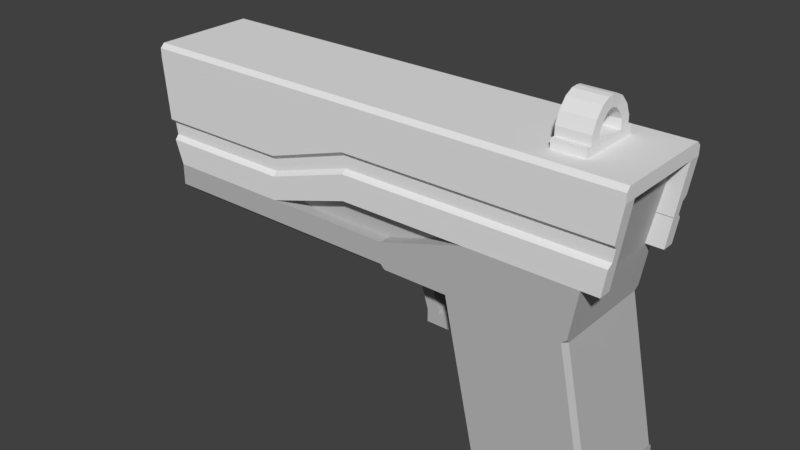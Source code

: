 # Source: Pistol.blend  (saved by Blender 2.78.0; exported with 4.5.12 LTS)
import bpy
from mathutils import Matrix  # noqa: F401  (used for matrix-valued properties, if any)

bpy.ops.wm.read_factory_settings(use_empty=True)
scene = bpy.context.scene
scene.name = 'Scene'

# ---- collections
col_collection_1 = bpy.data.collections.new('Collection 1'); scene.collection.children.link(col_collection_1)

# ---- materials (node trees are filled in below, after node groups)
mat_blackmetal = bpy.data.materials.new('BlackMetal')
mat_blackmetal.alpha_threshold = 0.0
mat_blackmetal.roughness = 0.5
mat_bullet = bpy.data.materials.new('Bullet')
mat_bullet.alpha_threshold = 0.0
mat_bullet.roughness = 0.5
mat_graymetal = bpy.data.materials.new('GrayMetal')
mat_graymetal.alpha_threshold = 0.0
mat_graymetal.roughness = 0.5
mat_whitemetal = bpy.data.materials.new('WhiteMetal')
mat_whitemetal.alpha_threshold = 0.0
mat_whitemetal.roughness = 0.5
mat_whitemetal.line_color = (0.0, 0.0, 0.0, 1.0)

# ---- material node trees
mat_blackmetal.use_nodes = True; mat_blackmetal.node_tree.nodes.clear()
_N = mat_blackmetal.node_tree.nodes; _L = mat_blackmetal.node_tree.links
n0 = _N.new('ShaderNodeOutputMaterial'); n0.name = 'Material Output'; n0.location = (300, 300)
n1 = _N.new('ShaderNodeBsdfDiffuse'); n1.name = 'Diffuse BSDF'; n1.location = (10, 300)
n1.inputs[0].default_value = (0.0291, 0.0291, 0.0291, 1.0)
_L.new(n1.outputs[0], n0.inputs[0])
n0.is_active_output = True
mat_bullet.use_nodes = True; mat_bullet.node_tree.nodes.clear()
_N = mat_bullet.node_tree.nodes; _L = mat_bullet.node_tree.links
n0 = _N.new('ShaderNodeOutputMaterial'); n0.name = 'Material Output'; n0.location = (300, 300)
n1 = _N.new('ShaderNodeBsdfDiffuse'); n1.name = 'Diffuse BSDF'; n1.location = (10, 300)
n1.inputs[0].default_value = (0.8, 0.7242, 0.08522, 1.0)
_L.new(n1.outputs[0], n0.inputs[0])
n0.is_active_output = True
mat_graymetal.use_nodes = True; mat_graymetal.node_tree.nodes.clear()
_N = mat_graymetal.node_tree.nodes; _L = mat_graymetal.node_tree.links
n0 = _N.new('ShaderNodeOutputMaterial'); n0.name = 'Material Output'; n0.location = (300, 300)
n1 = _N.new('ShaderNodeBsdfDiffuse'); n1.name = 'Diffuse BSDF'; n1.location = (10, 300)
n1.inputs[0].default_value = (0.4969, 0.4969, 0.4969, 1.0)
_L.new(n1.outputs[0], n0.inputs[0])
n0.is_active_output = True

# ---- world
world_world = bpy.data.worlds.new('World'); scene.world = world_world
world_world.color = (0.05088, 0.05088, 0.05088)
world_world.use_sun_shadow = False
world_world.sun_shadow_jitter_overblur = 0.0
world_world.cycles.sampling_method = 'MANUAL'

# ---- meshes
me_cube_009 = bpy.data.meshes.new('Cube.009')
me_cube_009.from_pydata([(-0.48, -0.7, 0.04), (-1.125, -0.7, 0.04), (-1.12, -0.6, 2.76), (-1.685, -0.6, 2.76), (1.2, -0.9, -0.7), (-1.3, -0.9, -0.7), (-1.3, -0.9, -0.3), (1.2, -0.9, -0.3), (-2.0, -0.9, 3.1), (0.4, -0.9, 3.1), (1.2, 0.0, -0.3), (1.2, 0.0, -0.7), (-2.0, 0.0, 3.1), (-1.3, 0.0, -0.7), (-1.3, 0.0, -0.3), (0.4, 0.0, 3.1), (-0.48, -0.9, 0.04), (-1.125, -0.9, 0.04), (-1.12, -0.9, 2.76), (-1.685, -0.9, 2.76), (-0.48, -0.6, 0.04), (-1.125, -0.6, 0.04), (-1.12, -0.6, 2.76), (-1.685, -0.6, 2.76), (-1.062, -0.7, 2.513), (-1.004, -0.7, 2.265), (-0.9455, -0.6, 2.018), (-0.8873, -0.7, 1.771), (-0.8291, -0.7, 1.524), (-0.7709, -0.6, 1.276), (-0.7127, -0.7, 1.029), (-0.6545, -0.7, 0.7818), (-0.5964, -0.6, 0.5345), (-0.5382, -0.7, 0.2873), (-1.176, -0.7, 0.2873), (-1.227, -0.6, 0.5345), (-1.278, -0.7, 0.7818), (-1.329, -0.7, 1.029), (-1.38, -0.6, 1.276), (-1.43, -0.7, 1.524), (-1.481, -0.7, 1.771), (-1.532, -0.6, 2.018), (-1.583, -0.7, 2.265), (-1.634, -0.7, 2.513)], [], [(43, 24, 2, 3), (7, 6, 5, 4), (6, 14, 13, 5), (5, 13, 11, 4), (7, 10, 15, 9), (8, 6, 17, 19), (11, 10, 7, 4), (15, 12, 8, 9), (12, 14, 6, 8), (19, 17, 21, 23), (9, 8, 19, 18), (7, 9, 18, 16), (6, 7, 16, 17), (18, 19, 23, 22), (16, 18, 22, 20), (17, 16, 20, 21), (1, 0, 33, 34), (34, 33, 32, 35), (35, 32, 31, 36), (36, 31, 30, 37), (37, 30, 29, 38), (38, 29, 28, 39), (39, 28, 27, 40), (40, 27, 26, 41), (41, 26, 25, 42), (42, 25, 24, 43)])
me_cube_009.polygons.foreach_set('material_index', [1, 0, 0, 0, 0, 0, 0, 0, 0, 0, 0, 0, 0, 0, 0, 0, 1, 1, 1, 1, 1, 1, 1, 1, 1, 1])
me_cube_009.materials.append(mat_blackmetal)
me_cube_009.materials.append(mat_bullet)
me_cube_009.use_remesh_preserve_volume = False
me_cube_009.use_remesh_preserve_attributes = False
me_cube_009.use_mirror_vertex_groups = False
me_cube_009.update()
me_cube_004 = bpy.data.meshes.new('Cube.004')
me_cube_004.from_pydata([(-0.2, -0.25, -0.3333), (-0.4, -0.25, 0.8667), (-0.2, 0.25, -0.3333), (-0.4, 0.25, 0.8667), (0.2, -0.25, -0.3333), (0.0, -0.25, 0.8667), (0.2, 0.25, -0.3333), (0.0, 0.25, 0.8667), (-1.192e-07, 0.25, -0.5333), (-1.192e-07, -0.25, -0.5333), (0.4, 0.25, -0.5333), (0.4, -0.25, -0.5333)], [], [(0, 1, 3, 2), (2, 3, 7, 6), (6, 7, 5, 4), (4, 5, 1, 0), (6, 4, 11, 10), (8, 10, 11, 9), (4, 0, 9, 11), (2, 6, 10, 8), (0, 2, 8, 9)])
me_cube_004.materials.append(mat_graymetal)
me_cube_004.use_remesh_preserve_volume = False
me_cube_004.use_remesh_preserve_attributes = False
me_cube_004.use_mirror_vertex_groups = False
me_cube_004.update()
me_cube_003 = bpy.data.meshes.new('Cube.003')
me_cube_003.from_pydata([(-0.24, -1.0, -1.3), (-0.24, -1.0, -0.7), (-0.24, 1.0, -1.3), (-0.24, 1.0, -0.7), (1.96, -1.0, -1.3), (1.96, -1.0, -0.7), (1.96, 1.0, -1.3), (1.96, 1.0, -0.7), (-0.84, 1.0, -1.3), (-0.84, -1.0, -1.3), (-0.84, -1.0, -0.7), (-0.84, 1.0, -0.7), (-0.94, -1.0, 1.5), (-0.94, 1.0, 1.5), (-1.54, -1.0, 1.5), (-1.54, 1.0, 1.5), (0.16, -0.25, 1.5), (0.16, 0.25, 1.5), (0.56, -0.25, 1.5), (0.56, 0.25, 1.5)], [], [(3, 2, 8, 11), (2, 3, 7, 6), (6, 7, 5, 4), (4, 5, 1, 0), (2, 6, 4, 0), (7, 3, 1, 5), (9, 10, 11, 8), (0, 1, 10, 9), (11, 10, 14, 15), (2, 0, 9, 8), (12, 13, 15, 14), (3, 11, 15, 13), (1, 3, 13, 12), (10, 1, 12, 14), (19, 17, 16, 18)])
me_cube_003.materials.append(mat_graymetal)
me_cube_003.use_remesh_preserve_volume = False
me_cube_003.use_remesh_preserve_attributes = False
me_cube_003.use_mirror_vertex_groups = False
me_cube_003.update()
me_cylinder = bpy.data.meshes.new('Cylinder')
me_cylinder.from_pydata([(-5.192e-07, 0.96, -5.0), (1.038e-07, 0.96, 1.0), (0.7467, 0.7467, -5.0), (0.7467, 0.7467, 1.0), (0.96, 3.583e-07, -5.0), (0.96, -7.166e-08, 1.0), (0.7467, -0.7467, -5.0), (0.7467, -0.7467, 1.0), (-5.192e-07, -0.96, -5.0), (1.038e-07, -0.96, 1.0), (-0.7467, -0.7467, -5.0), (-0.7467, -0.7467, 1.0), (-0.96, 3.583e-07, -5.0), (-0.96, -7.166e-08, 1.0), (-0.7467, 0.7467, -5.0), (-0.7467, 0.7467, 1.0), (-5.192e-07, 0.7467, -5.0), (0.5333, 0.5333, -5.0), (0.7467, 3.583e-07, -5.0), (0.5333, -0.5333, -5.0), (-5.192e-07, -0.7467, -5.0), (-0.5333, -0.5333, -5.0), (-0.7467, 3.583e-07, -5.0), (-0.5333, 0.5333, -5.0), (-2.492e-07, 0.7467, -2.4), (0.5333, 0.5333, -2.4), (0.7467, 1.72e-07, -2.4), (0.5333, -0.5333, -2.4), (-2.492e-07, -0.7467, -2.4), (-0.5333, -0.5333, -2.4), (-0.7467, 1.72e-07, -2.4), (-0.5333, 0.5333, -2.4)], [], [(0, 1, 3, 2), (2, 3, 5, 4), (4, 5, 7, 6), (6, 7, 9, 8), (8, 9, 11, 10), (10, 11, 13, 12), (3, 1, 15, 13, 11, 9, 7, 5), (12, 13, 15, 14), (14, 15, 1, 0), (2, 4, 18, 17), (20, 21, 29, 28), (8, 10, 21, 20), (14, 0, 16, 23), (0, 2, 17, 16), (4, 6, 19, 18), (10, 12, 22, 21), (6, 8, 20, 19), (12, 14, 23, 22), (24, 25, 26, 27, 28, 29, 30, 31), (18, 19, 27, 26), (16, 17, 25, 24), (23, 16, 24, 31), (21, 22, 30, 29), (19, 20, 28, 27), (17, 18, 26, 25), (22, 23, 31, 30)])
me_cylinder.materials.append(mat_graymetal)
me_cylinder.use_remesh_preserve_volume = False
me_cylinder.use_remesh_preserve_attributes = False
me_cylinder.use_mirror_vertex_groups = False
me_cylinder.update()
me_cube_002 = bpy.data.meshes.new('Cube.002')
me_cube_002.from_pydata([(-7.346, 1.3, 1.5), (-1.346, 1.3, 1.5), (0.6542, 1.3, 2.1), (0.3042, 1.3, 0.9), (3.254, 1.3, 2.1), (1.054, 1.3, -2.5), (1.054, 1.3, -2.9), (3.754, 1.3, -2.9), (1.054, 0.0, -2.9), (3.754, 0.0, -2.9), (0.3042, 0.0, 0.9), (-1.346, 0.0, 0.9), (0.6542, 0.0, 2.1), (-1.346, 0.0, 1.5), (-7.346, 0.0, 1.5), (3.054, 0.0, 0.9), (1.054, 0.0, -2.5), (3.254, 0.0, 2.1), (3.754, 0.0, -2.5), (1.152, 0.0, -2.9), (1.154, 1.2, -2.9), (3.654, 0.0, -2.9), (3.654, 1.2, -2.9), (-1.346, 0.0, 1.5), (1.152, 0.0, -2.5), (1.154, 1.2, -2.5), (3.654, 0.0, -2.5), (3.654, 1.2, -2.5), (0.4542, 0.0, 0.8), (0.4542, 1.2, 0.8), (2.854, 0.0, 0.8), (2.854, 1.2, 0.8), (-7.246, 1.2, 0.9), (-7.346, 1.3, 1.0), (-1.346, 1.2, 0.9), (-1.346, 1.3, 1.0), (-1.246, 1.3, 0.9), (-7.346, 0.0, 1.0), (-7.246, 0.0, 0.9), (3.054, 1.2, 0.9), (2.952, 1.3, 0.9), (3.071, 1.3, 0.9986), (3.652, 1.3, -2.5), (3.754, 1.2, -2.5), (3.754, 1.3, -2.6)], [], [(32, 34, 11, 38), (1, 13, 12, 2), (37, 14, 0, 33), (1, 0, 14, 13), (2, 12, 17, 4), (10, 11, 34, 36, 3), (39, 15, 18, 43), (3, 40, 42, 5), (44, 43, 18, 9, 7), (3, 2, 4, 41, 40), (5, 42, 44, 7, 6), (16, 10, 3, 5), (36, 35, 1, 2, 3), (8, 16, 5, 6), (7, 9, 21, 22), (6, 7, 22, 20), (8, 6, 20, 19), (25, 27, 31, 29), (22, 21, 26, 27), (20, 22, 27, 25), (19, 20, 25, 24), (30, 28, 29, 31), (24, 25, 29, 28), (27, 26, 30, 31), (34, 35, 36), (34, 32, 33, 35), (32, 38, 37, 33), (33, 0, 1, 35), (39, 40, 41), (42, 43, 44), (39, 43, 42, 40), (39, 41, 4, 17, 15)])
me_cube_002.materials.append(mat_graymetal)
me_cube_002.use_remesh_preserve_volume = False
me_cube_002.use_remesh_preserve_attributes = False
me_cube_002.use_mirror_vertex_groups = False
me_cube_002.update()
me_cube_001 = bpy.data.meshes.new('Cube.001')
me_cube_001.from_pydata([(-5.0, -1.0, -1.8), (-5.0, -1.0, 0.7), (-5.0, 1.0, -1.8), (-5.0, 1.0, 0.7), (-2.0, -1.0, -1.8), (-2.0, -1.0, 0.7), (-2.0, 1.0, -1.8), (-2.0, 1.0, 0.7), (0.0, 1.0, 0.7), (0.0, 1.0, -1.2), (0.0, -1.0, -1.2), (0.0, -1.0, 0.7), (3.0, 1.0, 0.7), (2.6, 1.0, -1.2), (2.6, -1.0, -1.2), (3.0, -1.0, 0.7)], [], [(0, 1, 3, 2), (2, 3, 7, 6), (7, 5, 11, 8), (4, 5, 1, 0), (2, 6, 4, 0), (7, 3, 1, 5), (11, 10, 14, 15), (6, 7, 8, 9), (5, 4, 10, 11), (4, 6, 9, 10), (13, 12, 15, 14), (10, 9, 13, 14), (8, 11, 15, 12), (9, 8, 12, 13)])
me_cube_001.materials.append(mat_graymetal)
me_cube_001.use_remesh_preserve_volume = False
me_cube_001.use_remesh_preserve_attributes = False
me_cube_001.use_mirror_vertex_groups = False
me_cube_001.update()
me_cube = bpy.data.meshes.new('Cube')
me_cube.from_pydata([(3.0, -1.0, -1.0), (-3.0, -1.0, -1.0), (3.3, -1.0, 0.9), (-5.0, -1.0, -1.6), (-8.0, -1.0, -1.6), (-8.4, -1.0, 0.9), (3.0, -1.3, -1.0), (-3.0, -1.3, -1.0), (3.3, -1.3, 0.9), (-3.0, -1.3, 0.9), (-5.0, -1.3, -1.6), (-5.0, -1.3, 0.9), (-8.0, -1.3, -1.6), (-8.4, -1.3, 0.9), (3.3, -1.0, 1.2), (-8.4, -1.0, 1.2), (3.3, 0.0, 0.9), (-8.4, 0.0, 0.9), (-8.4, 0.0, 1.2), (3.3, 0.0, 1.2), (-3.0, -1.0, 1.2), (-5.0, -1.0, 1.2), (-5.0, 0.0, 1.2), (-3.0, 0.0, 1.2), (-3.0, 0.0, 1.2), (3.11, -1.0, -0.3049), (-3.0, -1.2, -0.3049), (-8.207, -1.0, -0.9415), (3.11, -1.2, -0.3049), (-5.0, -1.2, -0.9415), (-8.207, -1.2, -0.9415), (3.154, -1.0, -0.02192), (-3.0, -1.2, -0.02192), (-8.252, -1.0, -0.6585), (3.154, -1.2, -0.02192), (-5.0, -1.2, -0.6585), (-8.252, -1.2, -0.6585), (-8.191, -1.0, -1.04), (-8.191, -1.3, -1.04), (-3.0, -1.3, -0.4037), (-5.0, -1.3, -1.04), (3.094, -1.0, -0.4037), (3.094, -1.3, -0.4037), (3.17, -1.0, 0.07693), (-3.0, -1.3, 0.07693), (-8.268, -1.0, -0.5597), (3.17, -1.3, 0.07693), (-5.0, -1.3, -0.5597), (-8.268, -1.3, -0.5597), (-5.0, -1.0, -1.04), (-5.0, -1.0, -0.9415), (-5.0, -1.0, -0.6585), (-5.0, -1.0, -0.5597), (3.3, -1.2, 1.2), (3.3, -1.3, 1.1), (-3.0, -1.2, 1.2), (-3.0, -1.3, 1.1), (-5.0, -1.2, 1.2), (-5.0, -1.3, 1.1), (-8.4, -1.3, 1.1), (-8.4, -1.2, 1.2), (-8.355, -1.0, 0.4055), (3.222, -1.3, 0.4055), (-5.0, -1.3, 0.4055), (-8.355, -1.3, 0.4055), (-3.0, -1.3, 0.4055), (3.222, -1.0, 0.4055), (-8.4, -0.7, 0.4), (-8.4, -0.7, 0.9), (-5.311, -0.7, 0.4055), (-8.444, 0.0, 0.5973), (-8.4, 0.0, 0.9), (-3.0, -1.0, -0.4), (-5.356, 0.0, 0.6027), (-5.0, -1.3, -0.2964), (3.111, -1.0, -0.2964), (3.111, -1.2, -0.2964), (-5.0, -1.0, -0.2964), (-8.292, -1.0, -0.2964), (-4.173, -1.3, -0.2964), (-3.862, -1.2, -0.2964), (-3.0, -1.2, -0.2964), (-8.292, -1.3, -0.2964), (-5.0, -0.9, -0.2964), (-8.292, -0.9, -0.2964), (-3.0, -1.0, -0.3), (-3.0, -1.0, -0.02192), (-3.0, -1.0, 0.07693), (-3.0, -1.0, 0.4055), (-3.0, -1.0, 0.9), (-3.0, 0.0, 0.9)], [(23, 24)], [(6, 42, 39, 7), (7, 39, 40, 10), (10, 40, 38, 12), (3, 1, 7, 10), (0, 41, 42, 6), (4, 3, 10, 12), (57, 55, 20, 21), (1, 0, 6, 7), (5, 61, 64, 13), (11, 9, 56, 58), (57, 21, 15, 60), (14, 2, 16, 19), (55, 53, 14, 20), (5, 15, 18, 17), (5, 13, 59, 60, 15), (18, 15, 21, 22), (20, 23, 22, 21), (19, 24, 20, 14), (13, 11, 58, 59), (8, 2, 14, 53, 54), (30, 29, 35, 36), (30, 27, 37, 38), (26, 28, 76, 81), (28, 25, 75, 76), (29, 26, 81, 80, 35), (36, 35, 47, 48), (36, 33, 27, 30), (35, 80, 79, 47), (32, 34, 46, 44), (34, 31, 43, 46), (38, 37, 4, 12), (38, 40, 29, 30), (39, 42, 28, 26), (42, 41, 25, 28), (40, 39, 26, 29), (44, 46, 62, 65), (48, 45, 33, 36), (46, 43, 66, 62), (48, 47, 74, 82), (47, 79, 74), (3, 4, 37, 49), (27, 50, 49, 37), (33, 51, 50, 27), (45, 52, 51, 33), (53, 55, 56, 54), (55, 57, 58, 56), (57, 60, 59, 58), (9, 8, 54, 56), (62, 66, 2, 8), (64, 63, 11, 13), (65, 62, 8, 9), (64, 61, 78, 82), (63, 65, 9, 11), (69, 67, 70, 73), (61, 5, 68, 67), (67, 68, 71, 70), (77, 78, 84, 83), (82, 74, 63, 64), (74, 79, 44, 65, 63), (81, 76, 34, 32), (76, 75, 31, 34), (82, 78, 45, 48), (79, 80, 32, 44), (78, 77, 52, 45), (80, 81, 32), (78, 61, 67, 84), (84, 67, 69, 83), (1, 72, 41, 0), (25, 41, 72, 85), (31, 75, 85, 86), (43, 31, 86, 87), (66, 43, 87, 88), (2, 66, 88, 89), (90, 16, 2, 89)])
me_cube.materials.append(mat_whitemetal)
me_cube.use_remesh_preserve_volume = False
me_cube.use_remesh_preserve_attributes = False
me_cube.use_mirror_vertex_groups = False
me_cube.update()
me_cube_008 = bpy.data.meshes.new('Cube.008')
me_cube_008.from_pydata([(-0.5, -1.0, -0.4), (-0.5, -1.0, -0.1333), (0.5, -1.0, -0.4), (0.5, -1.0, -0.1333), (-0.5, -0.8333, -0.1333), (-0.5, -0.8333, 0.1333), (-0.5, -0.5, -0.1333), (-0.5, -0.5, 0.1333), (0.5, -0.8333, -0.1333), (0.5, -0.8333, 0.1333), (0.5, -0.5, -0.1333), (0.5, -0.5, 0.1333), (-0.5, -1.49e-08, -0.1333), (0.5, -1.49e-08, -0.1333), (0.5, -1.49e-08, -0.4), (-0.5, -1.49e-08, -0.4), (-0.5, -0.6844, 0.4704), (-0.5, -0.3823, 0.3296), (0.5, -0.3823, 0.3296), (0.5, -0.6844, 0.4704), (-0.5067, -0.4379, 0.7445), (-0.5067, -0.2021, 0.5088), (0.4933, -0.2021, 0.5088), (0.4933, -0.4379, 0.7445), (-0.5067, -0.1771, 0.8711), (-0.5067, -0.03623, 0.5689), (0.4933, -0.03623, 0.5689), (0.4933, -0.1771, 0.8711), (-0.5067, 3.725e-09, 0.5689), (0.4933, 3.725e-09, 0.5689), (0.5, 0.0, 0.8933), (-0.5, 0.0, 0.8933)], [], [(0, 1, 12, 15), (2, 3, 1, 0), (4, 5, 7, 6), (6, 7, 11, 10), (10, 11, 9, 8), (8, 9, 5, 4), (6, 10, 8, 4), (7, 5, 16, 17), (15, 14, 2, 0), (13, 12, 1, 3), (14, 13, 3, 2), (15, 12, 13, 14), (19, 18, 22, 23), (5, 9, 19, 16), (11, 7, 17, 18), (9, 11, 18, 19), (20, 23, 27, 24), (17, 16, 20, 21), (16, 19, 23, 20), (18, 17, 21, 22), (26, 25, 24, 27), (22, 21, 25, 26), (23, 22, 26, 27), (21, 20, 24, 25), (26, 25, 28, 29), (26, 29, 30, 27), (24, 31, 28, 25), (27, 30, 31, 24)])
me_cube_008.materials.append(mat_whitemetal)
me_cube_008.use_remesh_preserve_volume = False
me_cube_008.use_remesh_preserve_attributes = False
me_cube_008.use_mirror_vertex_groups = False
me_cube_008.update()

# ---- objects
ob_clip = bpy.data.objects.new('Clip', me_cube_009)
ob_trigger1 = bpy.data.objects.new('Trigger1', me_cube_004)
ob_trigger0 = bpy.data.objects.new('Trigger0', me_cube_003)
ob_barrel = bpy.data.objects.new('Barrel', me_cylinder)
ob_body1 = bpy.data.objects.new('Body1', me_cube_002)
ob_body0 = bpy.data.objects.new('Body0', me_cube_001)
ob_slide = bpy.data.objects.new('Slide', me_cube)
ob_aimer = bpy.data.objects.new('Aimer', me_cube_008)

# ---- transforms, parenting, visibility, modifiers, constraints
ob_clip.location = (1.8, 0.0, -3.7)
ob_clip.lineart.crease_threshold = 0.0
_m = ob_clip.modifiers.new('Mirror', 'MIRROR')
_m.use_axis = (False, True, False)
ob_trigger1.location = (-0.7, 0.0, -1.033)
ob_trigger1.scale = (0.5, 0.5, 0.5)
ob_trigger1.lineart.crease_threshold = 0.0
ob_trigger0.location = (-0.98, 0.0, -1.35)
ob_trigger0.scale = (0.5, 0.5, 0.5)
ob_trigger0.lineart.crease_threshold = 0.0
ob_barrel.location = (-5.5, 0.0, 1.3)
ob_barrel.rotation_euler = (-1.344e-07, 1.571, 0.0)
ob_barrel.scale = (0.9375, 0.9375, 0.5)
ob_barrel.lineart.crease_threshold = 0.0
ob_body1.location = (-0.6542, 0.0, -1.5)
ob_body1.lineart.crease_threshold = 0.0
_m = ob_body1.modifiers.new('Mirror', 'MIRROR')
_m.use_axis = (False, True, False)
ob_body0.location = (0.0, 0.0, 1.8)
ob_body0.lineart.crease_threshold = 0.0
ob_slide.location = (0.0, 0.0, 1.6)
ob_slide.lock_rotations_4d = False
ob_slide.empty_display_type = 'ARROWS'
ob_slide.lineart.crease_threshold = 0.0
_m = ob_slide.modifiers.new('Mirror', 'MIRROR')
_m.use_axis = (False, True, False)
ob_aimer.location = (1.825, 0.0, 3.1)
ob_aimer.scale = (0.75, 0.75, 0.75)
ob_aimer.lineart.crease_threshold = 0.0
_m = ob_aimer.modifiers.new('Mirror', 'MIRROR')
_m.use_axis = (False, True, False)

# ---- collection membership
col_collection_1.objects.link(ob_clip)
col_collection_1.objects.link(ob_trigger1)
col_collection_1.objects.link(ob_trigger0)
col_collection_1.objects.link(ob_barrel)
col_collection_1.objects.link(ob_body1)
col_collection_1.objects.link(ob_body0)
col_collection_1.objects.link(ob_slide)
col_collection_1.objects.link(ob_aimer)

# ---- scene / render settings (as saved in the file)
scene.frame_start = 1; scene.frame_end = 250; scene.frame_set(1)
scene.render.engine = 'CYCLES'
scene.render.resolution_percentage = 50
scene.render.dither_intensity = 0.0
scene.cycles.use_denoising = False
scene.cycles.samples = 128
scene.cycles.sampling_pattern = 'TABULATED_SOBOL'
scene.cycles.light_sampling_threshold = 0.0
scene.cycles.use_adaptive_sampling = False
scene.cycles.use_light_tree = False
scene.cycles.blur_glossy = 0.0
scene.cycles.sample_clamp_indirect = 0.0
scene.view_settings.view_transform = 'Standard'
bpy.context.view_layer.update()

# ---- added for rendering (the .blend has no active camera and no usable light): camera, sun
cam_auto = bpy.data.cameras.new('AutoCamera')
cam_auto.lens = 50.0
cam_auto.sensor_width = 36.0
cam_auto.clip_end = 1000.0
ob_auto_camera = bpy.data.objects.new('AutoCamera', cam_auto)
scene.collection.objects.link(ob_auto_camera)
ob_auto_camera.location = (10.8815, -16.1444, 10.4479)
ob_auto_camera.rotation_euler = (1.09748, -7.21219e-08, 0.694738)
scene.camera = ob_auto_camera
light_auto_sun = bpy.data.lights.new('AutoSun', 'SUN')
light_auto_sun.energy = 3.0
light_auto_sun.angle = 0.0523599
ob_auto_sun = bpy.data.objects.new('AutoSun', light_auto_sun)
scene.collection.objects.link(ob_auto_sun)
ob_auto_sun.rotation_euler = (0.872665, 0.174533, 0.523599)
bpy.context.view_layer.update()
